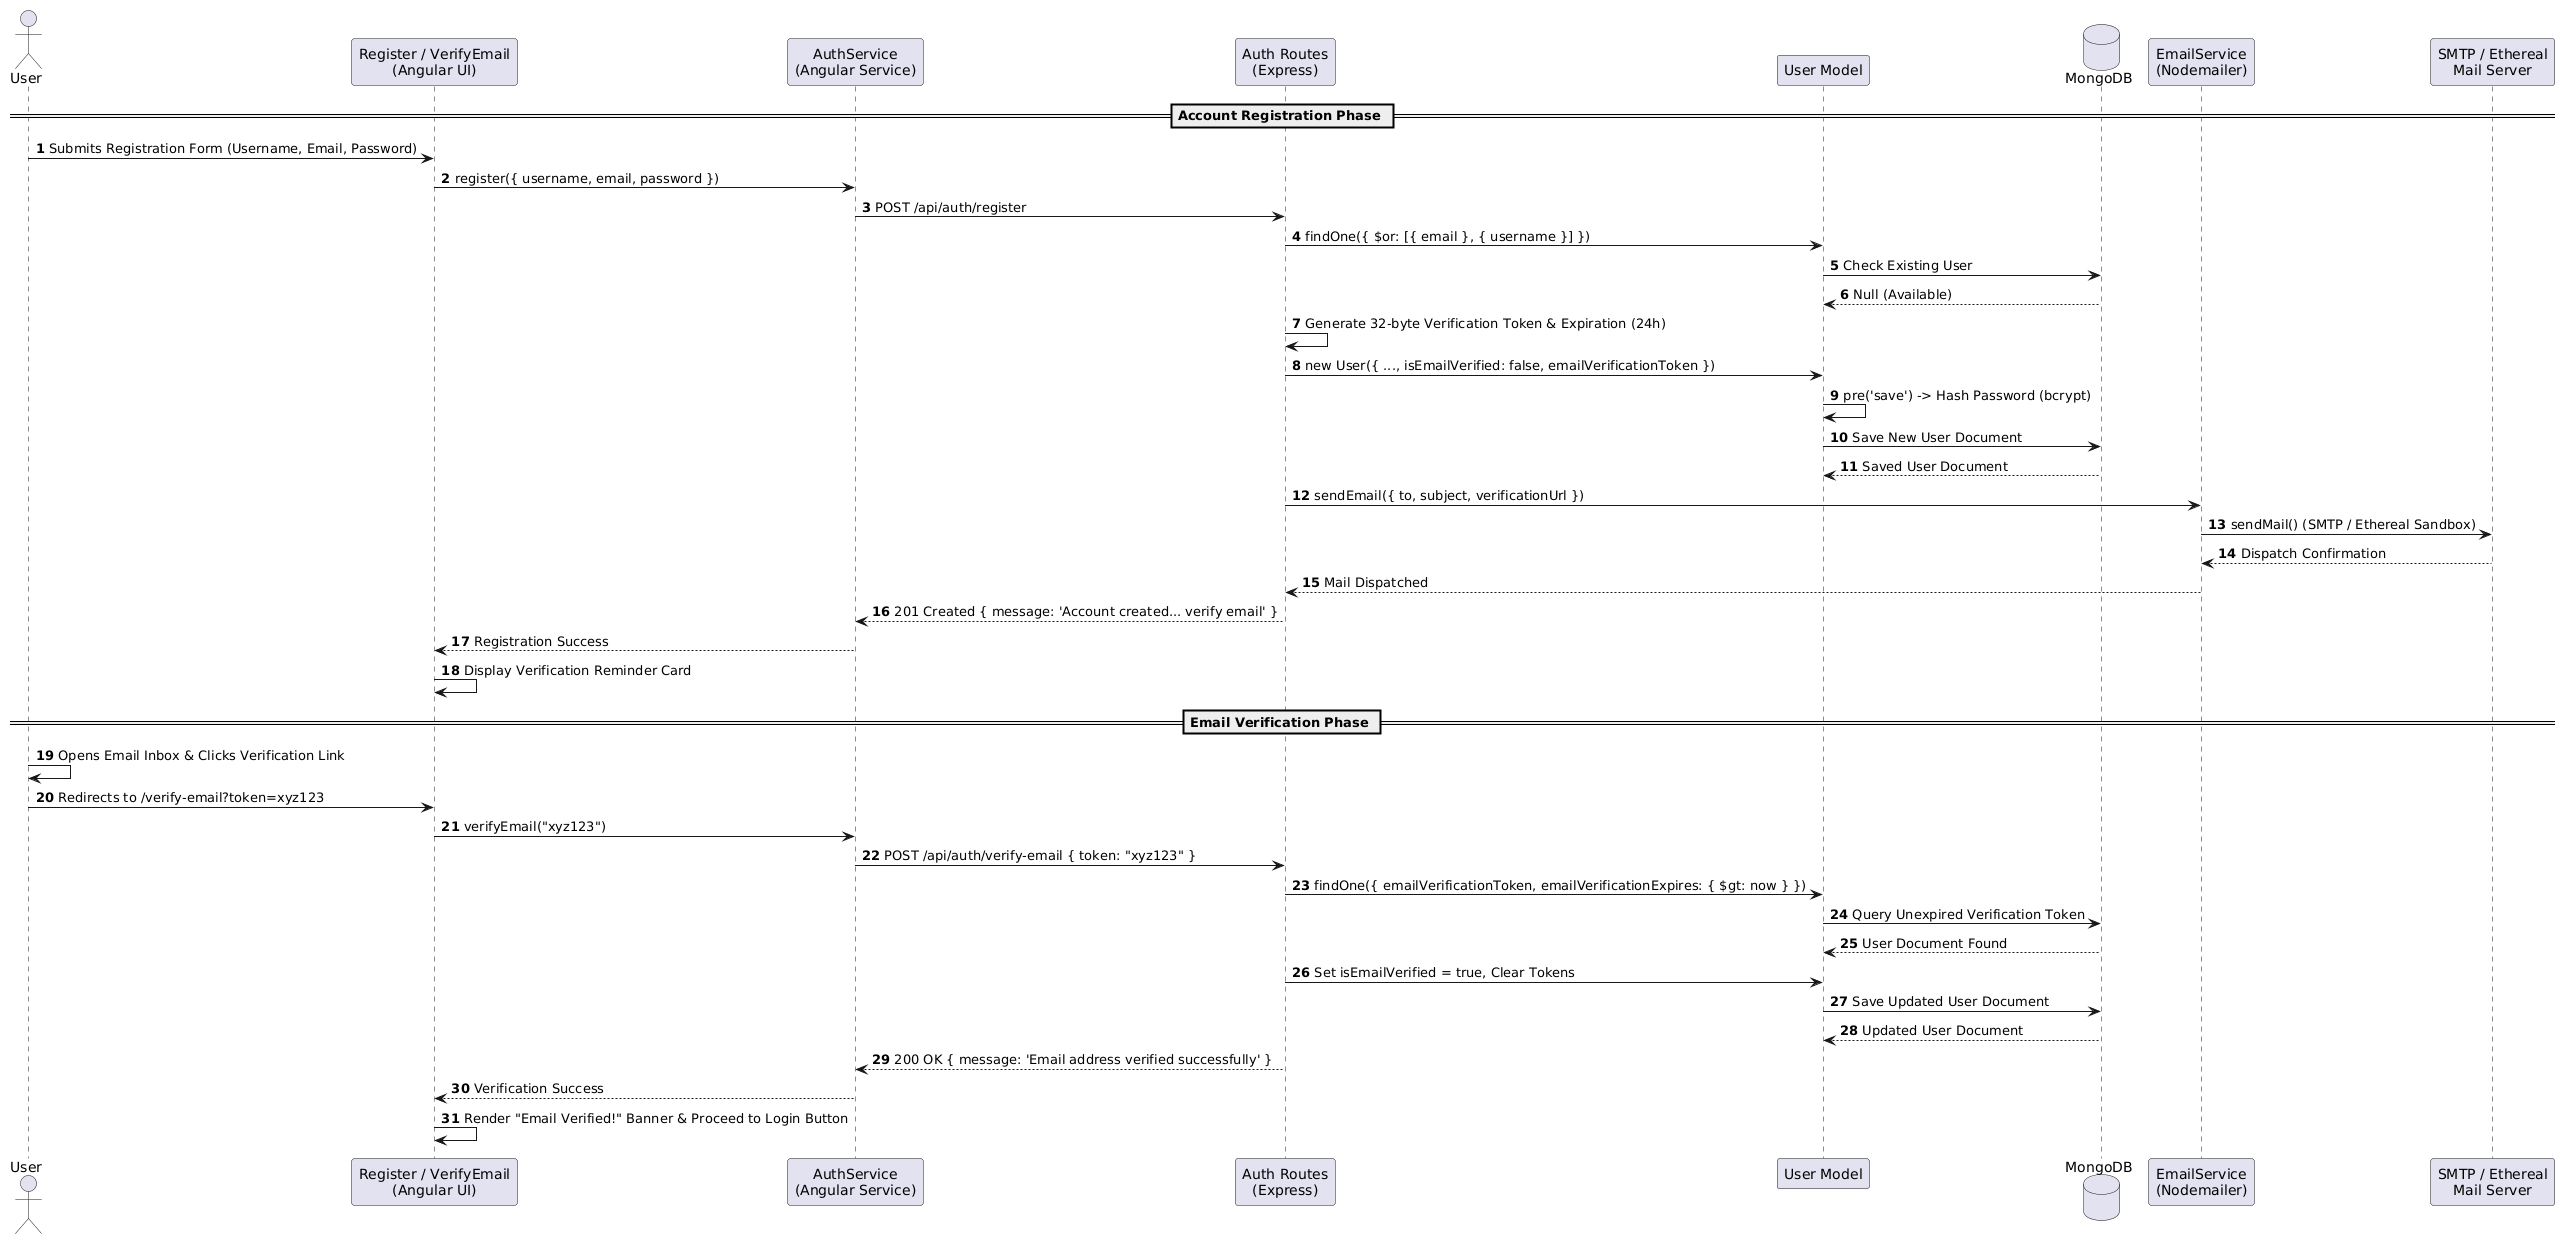

The diagram above was rendered by PlantUML. Its source (embedded in the PNG):
@startuml
autonumber
skinparam responseMessageBelowArrow true

actor "User" as user
participant "Register / VerifyEmail\n(Angular UI)" as UI
participant "AuthService\n(Angular Service)" as Service
participant "Auth Routes\n(Express)" as AuthRoutes
participant "User Model" as UserModel
database "MongoDB" as DB
participant "EmailService\n(Nodemailer)" as EmailService
participant "SMTP / Ethereal\nMail Server" as SMTP

== Account Registration Phase ==
user -> UI : Submits Registration Form (Username, Email, Password)
UI -> Service : register({ username, email, password })
Service -> AuthRoutes : POST /api/auth/register
AuthRoutes -> UserModel : findOne({ $or: [{ email }, { username }] })
UserModel -> DB : Check Existing User
DB --> UserModel : Null (Available)

AuthRoutes -> AuthRoutes : Generate 32-byte Verification Token & Expiration (24h)
AuthRoutes -> UserModel : new User({ ..., isEmailVerified: false, emailVerificationToken })
UserModel -> UserModel : pre('save') -> Hash Password (bcrypt)
UserModel -> DB : Save New User Document
DB --> UserModel : Saved User Document

AuthRoutes -> EmailService : sendEmail({ to, subject, verificationUrl })
EmailService -> SMTP : sendMail() (SMTP / Ethereal Sandbox)
SMTP --> EmailService : Dispatch Confirmation
EmailService --> AuthRoutes : Mail Dispatched
AuthRoutes --> Service : 201 Created { message: 'Account created... verify email' }
Service --> UI : Registration Success
UI -> UI : Display Verification Reminder Card

== Email Verification Phase ==
user -> user : Opens Email Inbox & Clicks Verification Link
user -> UI : Redirects to /verify-email?token=xyz123
UI -> Service : verifyEmail("xyz123")
Service -> AuthRoutes : POST /api/auth/verify-email { token: "xyz123" }

AuthRoutes -> UserModel : findOne({ emailVerificationToken, emailVerificationExpires: { $gt: now } })
UserModel -> DB : Query Unexpired Verification Token
DB --> UserModel : User Document Found

AuthRoutes -> UserModel : Set isEmailVerified = true, Clear Tokens
UserModel -> DB : Save Updated User Document
DB --> UserModel : Updated User Document

AuthRoutes --> Service : 200 OK { message: 'Email address verified successfully' }
Service --> UI : Verification Success
UI -> UI : Render "Email Verified!" Banner & Proceed to Login Button
@endluml